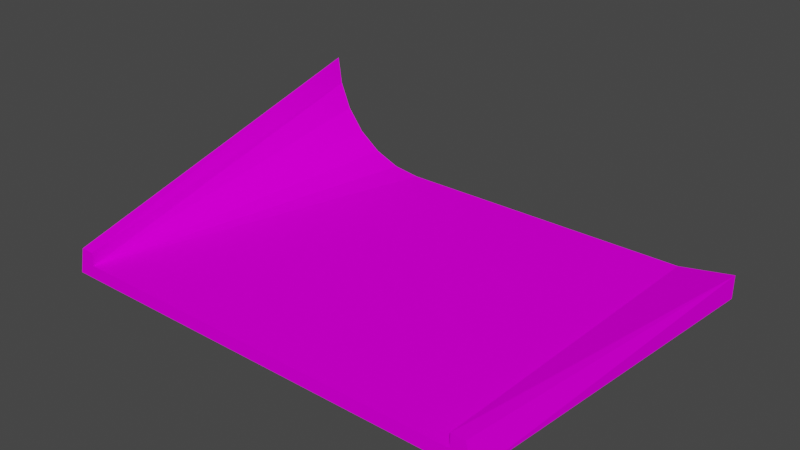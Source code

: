 # Source: curb2slope.blend  (saved by Blender 3.3.6; exported with 4.5.12 LTS)
import bpy
from mathutils import Matrix  # noqa: F401  (used for matrix-valued properties, if any)

bpy.ops.wm.read_factory_settings(use_empty=True)
scene = bpy.context.scene
scene.name = 'Scene'

# ---- collections
col_collection = bpy.data.collections.new('Collection'); scene.collection.children.link(col_collection)

# ---- images (referenced by path relative to the original .blend; pixels are not part of the script)
import os
ASSET_DIR = os.environ.get("B2B_ASSET_DIR", "")  # directory of the original .blend (textures are referenced by path, not embedded)
HERE = os.path.dirname(os.path.abspath(__file__))  # packed textures are extracted next to this script under _unpacked/

def load_image(name, relpath, width, height, colorspace="sRGB"):
    """Load a texture the original file referenced (path relative to the .blend, or extracted next to this script)."""
    p = next((c for c in (os.path.join(HERE, relpath), os.path.join(ASSET_DIR, relpath)) if relpath and os.path.exists(c)), "")
    if p:
        img = bpy.data.images.load(p, check_existing=True)
        img.name = name
    else:  # same state as the original file: an image datablock whose file is absent (Cycles renders it pink)
        img = bpy.data.images.new(name, width, height)
        img.source = "FILE"
        img.filepath = "//" + (relpath or name)
    img.colorspace_settings.name = colorspace
    return img
img_trackset00_trk_startline_jpg = load_image('trackset00_trk_startline.jpg', 'trackset00_trk_startline.jpg', 1024, 1024, 'sRGB')
img_trackset00_trk_curb_jpg = load_image('trackset00_trk_curb.jpg', 'trackset00_trk_curb.jpg', 1024, 1024, 'sRGB')
img_trackset00_trk_c1_straight_jpg = load_image('trackset00_trk_c1_straight.jpg', 'trackset00_trk_c1_straight.jpg', 1024, 1024, 'sRGB')

# ---- materials (node trees are filled in below, after node groups)
mat_trackset00_trk_startline = bpy.data.materials.new('trackset00_trk_startline')
mat_trackset00_trk_startline.alpha_threshold = 0.0
mat_trackset00_trk_startline.use_transparent_shadow = False
mat_trackset00_trk_startline.diffuse_color = (1.0, 1.0, 1.0, 1.0)
mat_trackset00_trk_startline.roughness = 0.5
mat_trackset00_trk_curb = bpy.data.materials.new('trackset00_trk_curb')
mat_trackset00_trk_curb.alpha_threshold = 0.0
mat_trackset00_trk_curb.use_transparent_shadow = False
mat_trackset00_trk_curb.diffuse_color = (1.0, 1.0, 1.0, 1.0)
mat_trackset00_trk_curb.roughness = 0.5
mat_trackset00_trk_c1_straight = bpy.data.materials.new('trackset00_trk_c1_straight')
mat_trackset00_trk_c1_straight.alpha_threshold = 0.0
mat_trackset00_trk_c1_straight.use_transparent_shadow = False
mat_trackset00_trk_c1_straight.diffuse_color = (1.0, 1.0, 1.0, 1.0)
mat_trackset00_trk_c1_straight.roughness = 0.5

# ---- material node trees
mat_trackset00_trk_startline.use_nodes = True; mat_trackset00_trk_startline.node_tree.nodes.clear()
_N = mat_trackset00_trk_startline.node_tree.nodes; _L = mat_trackset00_trk_startline.node_tree.links
n0 = _N.new('ShaderNodeBsdfDiffuse'); n0.name = 'Diffuse BSDF'; n0.location = (0, 0)
n1 = _N.new('ShaderNodeTexImage'); n1.name = 'Image Texture'; n1.location = (0, 0)
n1.image = img_trackset00_trk_startline_jpg
n2 = _N.new('ShaderNodeOutputMaterial'); n2.name = 'Material Output'; n2.location = (0, 0)
_L.new(n0.outputs[0], n2.inputs[0])
_L.new(n1.outputs[0], n0.inputs[0])
n2.is_active_output = True
mat_trackset00_trk_curb.use_nodes = True; mat_trackset00_trk_curb.node_tree.nodes.clear()
_N = mat_trackset00_trk_curb.node_tree.nodes; _L = mat_trackset00_trk_curb.node_tree.links
n0 = _N.new('ShaderNodeBsdfDiffuse'); n0.name = 'Diffuse BSDF'; n0.location = (0, 0)
n1 = _N.new('ShaderNodeTexImage'); n1.name = 'Image Texture'; n1.location = (0, 0)
n1.image = img_trackset00_trk_curb_jpg
n2 = _N.new('ShaderNodeOutputMaterial'); n2.name = 'Material Output'; n2.location = (0, 0)
_L.new(n0.outputs[0], n2.inputs[0])
_L.new(n1.outputs[0], n0.inputs[0])
n2.is_active_output = True
mat_trackset00_trk_c1_straight.use_nodes = True; mat_trackset00_trk_c1_straight.node_tree.nodes.clear()
_N = mat_trackset00_trk_c1_straight.node_tree.nodes; _L = mat_trackset00_trk_c1_straight.node_tree.links
n0 = _N.new('ShaderNodeBsdfDiffuse'); n0.name = 'Diffuse BSDF'; n0.location = (0, 0)
n1 = _N.new('ShaderNodeTexImage'); n1.name = 'Image Texture'; n1.location = (0, 0)
n1.image = img_trackset00_trk_c1_straight_jpg
n2 = _N.new('ShaderNodeOutputMaterial'); n2.name = 'Material Output'; n2.location = (0, 0)
_L.new(n0.outputs[0], n2.inputs[0])
_L.new(n1.outputs[0], n0.inputs[0])
n2.is_active_output = True

# ---- world
world_world = bpy.data.worlds.new('World'); scene.world = world_world
world_world.use_nodes = True; world_world.node_tree.nodes.clear()
_N = world_world.node_tree.nodes; _L = world_world.node_tree.links
n0 = _N.new('ShaderNodeOutputWorld'); n0.name = 'World Output'; n0.location = (300, 300)
n1 = _N.new('ShaderNodeBackground'); n1.name = 'Background'; n1.location = (10, 300)
n1.inputs[0].default_value = (0.05088, 0.05088, 0.05088, 1.0)
_L.new(n1.outputs[0], n0.inputs[0])
n0.is_active_output = True
world_world.color = (0.05088, 0.05088, 0.05088)
world_world.use_sun_shadow = False
world_world.sun_shadow_jitter_overblur = 0.0

# ---- meshes
me_track17_pmd0_mesh_001 = bpy.data.meshes.new('TRACK17.PMD0.mesh.001')
me_track17_pmd0_mesh_001.from_pydata([(16.55, -12.98, 2.0), (17.05, -12.98, 0.0), (15.55, -12.98, 2.0), (-15.95, -12.98, 0.0), (-15.45, -12.98, 2.0), (-14.45, -12.98, 2.0), (-14.45, -12.98, 1.0), (-14.95, 12.02, 9.0), (-13.88, 12.02, 5.018), (-12.61, 12.02, 3.343), (-10.93, 12.02, 2.074), (-8.993, 12.02, 1.276), (-14.67, 12.02, 6.957), (-6.95, 12.02, 1.0), (15.55, -12.98, 1.0), (15.55, 12.02, 1.0), (0.5498, -12.98, 1.0), (19.55, 12.02, 1.75), (19.55, 12.02, 0.0), (-15.94, 12.02, 0.0), (-11.94, 12.02, 1.0)], [], [(6, 5, 4, 3), (1, 0, 2, 14), (1, 14, 6, 3), (7, 3, 4), (6, 9, 8), (6, 11, 10), (8, 12, 6), (4, 5, 7), (19, 3, 7), (12, 7, 5), (6, 13, 11), (10, 9, 6), (12, 5, 6), (18, 17, 1), (1, 17, 0), (2, 15, 14), (17, 15, 2), (17, 2, 0), (16, 13, 6), (16, 15, 13), (16, 14, 15), (18, 15, 17), (18, 19, 20, 15), (11, 13, 20, 19, 7, 12, 8, 9, 10), (3, 19, 18, 1)])
me_track17_pmd0_mesh_001.polygons.foreach_set('material_index', [0, 0, 0, 1, 1, 1, 1, 1, 1, 1, 1, 1, 1, 1, 1, 1, 1, 1, 2, 2, 2, 0, 0, 1, 2])
_uv = me_track17_pmd0_mesh_001.uv_layers.new(name='UVMap')
_uv.uv.foreach_set('vector', [0.4516, 0.3227, 0.4602, 0.3726, 0.4858, 0.3731, 0.4943, 0.2704, 0.4943, 0.2704, 0.4858, 0.3731, 0.4602, 0.3726, 0.4516, 0.3227, 0.4697, 0.2715, 0.4507, 0.3349, 0.04274, 0.3351, 0.02285, 0.2716, 0.01805, 1.525, 0.4663, 7.504, 0.01156, 7.505, 0.4777, 1.027, 0.3163, 7.01, 0.231, 7.01, 0.4777, 1.027, 0.4416, 7.009, 0.393, 7.01, 0.2317, 7.01, 0.1543, 7.01, 0.4777, 1.027, 0.442, 1.02, 0.442, 1.02, -0.02921, 7.013, 0.4582, 1.522, 0.4619, 7.504, 0.01956, 1.524, 0.1545, 7.012, 0.01156, 7.013, 0.0137, 1.025, 0.4777, 1.027, 0.4584, 7.009, 0.4416, 7.009, 0.393, 7.01, 0.3156, 7.01, 0.4777, 1.027, 0.1523, 7.012, 0.01398, 1.028, 0.4788, 1.027, 1.0, 2.5, 0.5, 2.5, 0.9886, -2.47, 0.9886, -2.47, 0.5, 2.5, 0.519, -2.47, 0.8002, -2.46, 1.0, 2.5, 0.9779, -2.46, 0.5, 2.5, 1.0, 2.5, 0.8002, -2.46, 0.5, 2.5, 0.8002, -2.46, 0.519, -2.46, 0.5, 0.003906, 1.0, 1.0, 1.0, 0.003906, 0.5, 0.003906, 0.0, 1.0, 1.0, 1.0, 0.5, 0.003906, 0.0, 0.003906, 0.0, 1.0, 0.4943, 0.2704, 0.4516, 0.3227, 0.4858, 0.3731, 0.4697, 0.2715, 0.02162, 0.2728, 0.06981, 0.3351, 0.4507, 0.3349, 0.4416, 7.009, 0.4584, 7.009, 0.06981, 0.3351, 0.02162, 0.2728, 0.01956, 1.524, 0.1545, 7.012, 0.2317, 7.01, 0.3163, 7.01, 0.393, 7.01, 0.6231, 0.3587, 0.623, 0.5457, 0.3575, 0.5457, 0.3762, 0.3587])
me_track17_pmd0_mesh_001.materials.append(mat_trackset00_trk_startline)
me_track17_pmd0_mesh_001.materials.append(mat_trackset00_trk_curb)
me_track17_pmd0_mesh_001.materials.append(mat_trackset00_trk_c1_straight)
me_track17_pmd0_mesh_001.use_remesh_preserve_volume = False
me_track17_pmd0_mesh_001.use_remesh_preserve_attributes = False
me_track17_pmd0_mesh_001.use_mirror_vertex_groups = False
me_track17_pmd0_mesh_001.update()

# ---- objects
ob_z = bpy.data.objects.new('z', None)
ob_z1 = bpy.data.objects.new('z1', None)
ob_empty_002 = bpy.data.objects.new('Empty.002', None)
ob_empty_003 = bpy.data.objects.new('Empty.003', None)
ob_empty_004 = bpy.data.objects.new('Empty.004', None)
ob_empty_006 = bpy.data.objects.new('Empty.006', None)
ob_empty_007 = bpy.data.objects.new('Empty.007', None)
ob_empty_009 = bpy.data.objects.new('Empty.009', None)
ob_main = bpy.data.objects.new('main', me_track17_pmd0_mesh_001)

# ---- transforms, parenting, visibility, modifiers, constraints
ob_z.location = (0.5499, -12.98, 0.0)
ob_z1.location = (1.804, 12.02, 0.0)
ob_empty_002.parent = ob_z
ob_empty_002.matrix_parent_inverse = Matrix(((1.0, -0.0, -0.0, -0.6775), (-0.0, 1.0, 0.0, 15.36), (-0.0, -0.0, 1.0, -0.0), (-0.0, 0.0, -0.0, 1.0)))
ob_empty_002.location = (-0.4748, 0.4036, 1.526e-07)
ob_empty_003.parent = ob_z
ob_empty_003.matrix_parent_inverse = Matrix(((1.0, -0.0, -0.0, -0.6775), (-0.0, 1.0, 0.0, 15.36), (-0.0, -0.0, 1.0, -0.0), (-0.0, 0.0, -0.0, 1.0)))
ob_empty_003.location = (-0.4748, 0.4036, 1.526e-07)
ob_empty_004.parent = ob_empty_002
ob_empty_004.matrix_parent_inverse = Matrix(((1.0, -0.0, 0.0, 0.4748), (-0.0, 1.0, -0.0, -0.4036), (0.0, 0.0, 1.0, -1.526e-07), (-0.0, 0.0, -0.0, 1.0)))
ob_empty_004.location = (-13.51, -7.79, 1.0)
ob_empty_006.parent = ob_empty_002
ob_empty_006.matrix_parent_inverse = Matrix(((1.0, -0.0, 0.0, 0.4748), (-0.0, 1.0, -0.0, -0.4036), (0.0, 0.0, 1.0, -1.526e-07), (-0.0, 0.0, -0.0, 1.0)))
ob_empty_006.location = (-11.83, 4.084, 2.074)
ob_empty_007.parent = ob_empty_003
ob_empty_007.matrix_parent_inverse = Matrix(((1.0, -0.0, 0.0, 0.4748), (-0.0, 1.0, -0.0, -0.4036), (0.0, 0.0, 1.0, -1.526e-07), (-0.0, 0.0, -0.0, 1.0)))
ob_empty_007.location = (16.3, -7.474, 1.0)
ob_empty_009.parent = ob_empty_003
ob_empty_009.matrix_parent_inverse = Matrix(((1.0, -0.0, 0.0, 0.4748), (-0.0, 1.0, -0.0, -0.4036), (0.0, 0.0, 1.0, -1.526e-07), (-0.0, 0.0, -0.0, 1.0)))
ob_empty_009.location = (17.67, 4.487, 1.0)
ob_main.location = (0.0, 0.0, 0.0)
ob_main.lineart.crease_threshold = 0.0

# ---- collection membership
col_collection.objects.link(ob_z)
col_collection.objects.link(ob_z1)
col_collection.objects.link(ob_empty_002)
col_collection.objects.link(ob_empty_003)
col_collection.objects.link(ob_empty_004)
col_collection.objects.link(ob_empty_006)
col_collection.objects.link(ob_empty_007)
col_collection.objects.link(ob_empty_009)
col_collection.objects.link(ob_main)

# ---- scene / render settings (as saved in the file)
scene.frame_start = 1; scene.frame_end = 250; scene.frame_set(1)
scene.render.engine = 'BLENDER_EEVEE_NEXT'
scene.cycles.sampling_pattern = 'TABULATED_SOBOL'
scene.cycles.use_light_tree = False
scene.view_settings.view_transform = 'Filmic'
bpy.context.view_layer.update()

# ---- added for rendering (the .blend has no active camera and no usable light): camera, sun
cam_auto = bpy.data.cameras.new('AutoCamera')
cam_auto.lens = 50.0
cam_auto.sensor_width = 36.0
cam_auto.clip_end = 1000.0
ob_auto_camera = bpy.data.objects.new('AutoCamera', cam_auto)
scene.collection.objects.link(ob_auto_camera)
ob_auto_camera.location = (42.8266, -49.7162, 37.3213)
ob_auto_camera.rotation_euler = (1.09748, -7.21219e-08, 0.694738)
scene.camera = ob_auto_camera
light_auto_sun = bpy.data.lights.new('AutoSun', 'SUN')
light_auto_sun.energy = 3.0
light_auto_sun.angle = 0.0523599
ob_auto_sun = bpy.data.objects.new('AutoSun', light_auto_sun)
scene.collection.objects.link(ob_auto_sun)
ob_auto_sun.rotation_euler = (0.872665, 0.174533, 0.523599)
bpy.context.view_layer.update()
